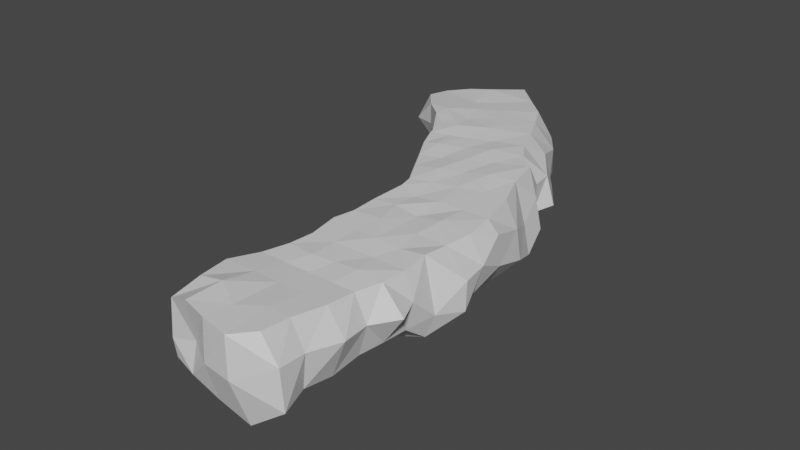 # Source: groundLeft03.blend  (saved by Blender 2.81.16; exported with 4.5.12 LTS)
import bpy
from mathutils import Matrix  # noqa: F401  (used for matrix-valued properties, if any)

bpy.ops.wm.read_factory_settings(use_empty=True)
scene = bpy.context.scene
scene.name = 'Scene'

# ---- collections
col_collection = bpy.data.collections.new('Collection'); scene.collection.children.link(col_collection)

# ---- materials (node trees are filled in below, after node groups)
mat_ground = bpy.data.materials.new('Ground')
mat_ground.alpha_threshold = 0.0
mat_ground.use_transparent_shadow = False
mat_ground.line_color = (0.0, 0.0, 0.0, 1.0)

# ---- material node trees
mat_ground.use_nodes = True; mat_ground.node_tree.nodes.clear()
_N = mat_ground.node_tree.nodes; _L = mat_ground.node_tree.links
n0 = _N.new('ShaderNodeOutputMaterial'); n0.name = 'Material Output'; n0.location = (300, 300)
n1 = _N.new('ShaderNodeBsdfPrincipled'); n1.name = 'Principled BSDF'; n1.location = (10, 300)
n1.distribution = 'GGX'
n1.subsurface_method = 'BURLEY'
n1.inputs[2].default_value = 0.4
n1.inputs[3].default_value = 1.45
n1.inputs[27].default_value = (0.0, 0.0, 0.0, 1.0)
n1.inputs[28].default_value = 1.0
_L.new(n1.outputs[0], n0.inputs[0])
n0.is_active_output = True

# ---- world
world_world = bpy.data.worlds.new('World'); scene.world = world_world
world_world.use_nodes = True; world_world.node_tree.nodes.clear()
_N = world_world.node_tree.nodes; _L = world_world.node_tree.links
n0 = _N.new('ShaderNodeOutputWorld'); n0.name = 'World Output'; n0.location = (300, 300)
n1 = _N.new('ShaderNodeBackground'); n1.name = 'Background'; n1.location = (10, 300)
n1.inputs[0].default_value = (0.05088, 0.05088, 0.05088, 1.0)
_L.new(n1.outputs[0], n0.inputs[0])
n0.is_active_output = True
world_world.color = (0.05088, 0.05088, 0.05088)
world_world.use_sun_shadow = False
world_world.sun_shadow_jitter_overblur = 0.0

# ---- meshes
me_cube = bpy.data.meshes.new('Cube')
me_cube.from_pydata([(0.2566, 4.718, 0.04135), (0.8842, 4.783, -0.9802), (2.379, -4.0, 0.139), (2.827, -4.0, -1.952), (-3.681, 3.516, -0.04744), (-3.655, 3.606, -1.023), (-1.841, -3.716, 0.0), (-2.484, -4.0, -1.0), (-3.482, 2.423, -1.037), (-2.738, 1.506, -1.437), (-2.103, 0.4938, -1.008), (-2.155, -1.461, -1.359), (0.9891, 4.046, 0.05488), (1.332, 2.613, 0.04095), (1.897, 1.214, 0.02157), (2.286, -0.4121, 0.0008141), (2.487, -1.714, 0.0), (2.36, -2.857, 0.0), (-1.68, -2.857, 0.0), (-1.746, -1.715, -9.191e-05), (-1.751, -0.1776, -0.01063), (-1.911, 0.4596, -0.02144), (-2.496, 1.475, -0.03622), (-3.061, 2.458, -0.05439), (3.261, -2.857, -1.0), (3.069, -1.714, -1.0), (2.745, -0.4352, -0.4483), (2.435, 1.198, -0.9992), (1.833, 2.592, -1.561), (1.521, 3.769, -0.9759), (1.36, -4.0, 0.0), (0.3487, -4.0, 0.08144), (-0.6405, -4.0, 0.0), (-3.069, 3.665, 0.03686), (-2.002, 4.014, -0.0139), (-0.9762, 4.384, 0.107), (-2.198, 2.717, -0.03627), (-1.296, 3.048, 0.04968), (-0.3058, 3.418, 0.04163), (-1.514, 1.763, 0.06401), (-0.625, 2.083, 0.01665), (0.3482, 2.408, 0.1278), (-1.024, 0.685, -0.001715), (-0.07812, 0.9077, 0.01999), (0.8941, 1.08, 0.02863), (-0.8326, -0.5346, -0.07682), (0.1814, -0.4586, 0.01015), (1.197, -0.4365, 0.007316), (-0.8621, -1.584, 0.0002146), (0.2005, -1.712, -0.07771), (1.233, -1.714, 0.08144), (-0.4301, -2.857, 0.08144), (0.2887, -2.857, 0.0), (1.094, -2.857, 0.0), (-4.416, 4.9, -0.5649), (-0.3164, 5.604, 0.03013), (0.7353, 5.735, -0.9913), (-4.107, 4.482, -0.03371), (-1.545, 5.23, 0.01046), (-3.332, 4.679, -0.0304), (-2.655, 4.87, -0.02085), (-0.7957, 6.769, 0.02563), (-0.0225, 6.704, -0.6018), (-4.44, 5.61, -0.008743), (-3.59, 5.576, 0.06707), (-2.377, 6.151, 0.08061), (-5.349, 6.282, -1.619), (-1.394, 7.986, 0.0), (-0.5002, 8.093, -1.0), (-5.175, 6.222, 0.01436), (-2.898, 7.132, 0.03414), (-4.188, 6.164, 0.05066), (-3.759, 6.554, -0.003139), (-2.079, -5.0, -1.0), (-1.601, -5.0, 0.0), (2.4, -5.0, 0.0), (2.759, -5.042, -1.0), (-0.6076, -5.0, 0.0), (1.026, -5.0, 0.0), (0.3862, -5.0, 0.0), (-2.259, -6.0, -1.46), (-1.678, -6.0, 0.0), (2.322, -6.0, 0.0), (3.179, -6.0, -1.0), (-0.4784, -6.19, 0.08144), (1.311, -6.0, 0.08144), (0.3208, -6.0, 0.0), (-1.994, -7.0, -1.0), (-1.94, -7.0, 0.0), (2.053, -7.0, 0.0), (2.542, -7.0, -1.0), (-0.8563, -7.0, 0.0), (1.142, -7.0, 0.0), (0.1546, -7.0, 0.0), (-0.000167, -9.658, -2.652), (-5.445, 9.664, -2.669), (-6.19, 7.138, -0.9936), (-1.928, 9.053, 0.0), (-1.28, 9.152, -1.0), (-3.156, 8.214, 0.0), (-6.799, 8.877, -2.39), (-7.007, 8.906, -1.196), (-5.114, 6.881, 0.04215), (-4.1, 7.762, 0.007205), (-1.649, -2.857, -2.011), (-1.597, -3.992, -2.194), (-1.989, 4.072, -2.975), (-3.325, 3.763, -2.196), (1.417, -4.123, -3.255), (2.416, -3.992, -2.949), (1.808, 3.759, -2.194), (0.8274, 4.71, -2.193), (-2.667, 2.739, -2.196), (-2.581, 1.593, -2.618), (-2.057, 0.5425, -2.194), (-2.097, -1.452, -2.553), (3.202, -2.849, -2.194), (2.694, -1.706, -2.194), (2.847, -0.4179, -1.642), (2.603, 1.235, -2.194), (2.06, 2.644, -2.757), (-1.41, 3.031, -2.934), (-1.08, 1.934, -3.29), (-0.8719, 0.7193, -2.818), (-0.7741, -0.5356, -3.288), (-0.7306, -1.706, -3.468), (-0.5927, -2.849, -2.851), (0.1334, 4.552, -2.934), (-0.5858, -4.283, -2.194), (0.4169, -4.142, -3.656), (0.4996, 3.463, -2.194), (-0.3802, 3.267, -3.456), (0.8742, 2.376, -2.958), (-0.06371, 2.164, -2.934), (1.188, 1.066, -3.0), (0.1186, 0.8202, -3.975), (1.429, -0.4272, -3.483), (0.1491, -0.5214, -3.469), (1.295, -1.706, -2.918), (0.3095, -1.706, -2.918), (1.412, -2.849, -2.918), (0.4165, -2.849, -2.918), (-4.401, 5.009, -1.742), (-1.041, 4.78, -3.492), (-2.057, 5.082, -3.354), (-0.5831, -5.283, -3.229), (1.228, -4.51, -2.85), (2.417, -4.992, -2.194), (1.08, 5.791, -2.194), (-0.1481, 5.513, -3.093), (-1.449, 6.244, -2.934), (-2.366, 6.037, -3.541), (0.4183, 6.641, -1.802), (-0.4771, 6.464, -2.934), (-0.9105, 7.391, -2.194), (-1.808, 7.188, -2.957), (-2.747, 6.976, -3.159), (-5.019, 6.451, -2.194), (-0.2782, 7.578, -2.194), (-1.584, -4.992, -2.194), (0.4169, -5.142, -3.229), (2.335, -5.992, -2.194), (1.331, -6.123, -3.019), (-1.583, -5.992, -2.194), (-0.6654, -6.283, -3.229), (0.4169, -6.142, -3.229), (-1.681, -6.992, -2.208), (1.233, -7.123, -2.418), (2.176, -6.992, -2.238), (-0.7911, -7.285, -2.503), (0.3176, -7.143, -2.795), (-3.547, 7.86, -3.025), (-0.8582, 8.704, -2.308), (-1.577, 8.649, -2.569), (-2.486, 8.215, -2.866), (-7.201, 7.544, -1.092), (-6.118, 7.713, -2.286), (-4.266, 8.613, -3.293), (-1.022, -8.48, -3.036), (-3.34, 9.18, -3.814), (-1.003, -10.97, -2.235), (-2.992, 10.13, -0.09217), (-2.384, 10.37, -1.093), (-6.127, 7.06, -0.04379), (-3.981, 9.03, -0.07726), (0.07683, -8.336, -3.18), (-5.62, 7.482, -0.02623), (-4.761, 8.422, -0.06718), (-2.559, 9.81, -3.239), (-1.87, 10.03, -2.889), (-5.942, 9.925, -1.463), (-4.52, 10.23, -2.887), (-5.667, 10.07, -1.418), (-4.171, 11.33, -0.172), (-3.564, 11.42, -1.216), (-7.064, 8.222, -0.1901), (-5.161, 10.08, -0.03422), (-4.483, 11.02, -1.492), (-6.788, 9.053, -0.1875), (-6.003, 9.745, -0.1169), (-3.736, 10.86, -2.858), (-3.05, 11.09, -2.589), (-2.109, -8.184, -2.352), (-2.639, -8.191, -0.8937), (2.171, -8.183, -2.376), (2.744, -8.191, -0.8937), (-0.001112, -10.83, -2.794), (1.067, -8.314, -2.852), (-2.318, -8.191, 0.1071), (2.053, -8.191, 0.1063), (-0.9993, -8.191, 0.1473), (1.001, -8.191, 0.1063), (0.003466, -8.191, 0.1161), (-2.027, -9.507, -2.11), (-2.165, -9.515, -1.078), (2.191, -9.458, -2.156), (2.391, -9.508, -0.7774), (1.079, -9.616, -2.561), (-2.029, -9.515, 0.1989), (1.849, -9.515, 0.2245), (-1.006, -9.515, 0.3962), (0.9941, -9.515, 0.2723), (0.1636, -10.17, 0.307), (-2.028, -10.68, -2.199), (-2.166, -10.69, -1.539), (2.503, -10.54, -2.283), (2.483, -10.65, -0.673), (1.224, -10.75, -3.204), (-2.03, -10.69, -0.04868), (1.848, -10.69, 0.3357), (-1.005, -10.97, 0.3926), (0.03886, -11.23, 0.3546), (1.209, -11.46, -1.235), (0.03886, -11.32, -1.219), (-1.005, -10.71, -1.181), (1.209, -11.46, 0.3385)], [], [(51, 18, 6, 32), (8, 23, 4, 5), (24, 17, 2, 3), (5, 4, 57, 54), (1, 0, 12, 29), (29, 12, 13, 28), (28, 13, 14, 27), (27, 14, 15, 26), (26, 15, 16, 25), (25, 16, 17, 24), (7, 6, 18, 104), (104, 18, 19, 11), (11, 19, 20), (11, 20, 21, 10), (10, 21, 22, 9), (9, 22, 23, 8), (33, 4, 23, 36), (36, 23, 22, 39), (39, 22, 21, 42), (42, 21, 20, 45), (45, 20, 19, 48), (48, 19, 18, 51), (16, 50, 53, 17), (50, 49, 52, 53), (49, 48, 51, 52), (15, 47, 50, 16), (47, 46, 49, 50), (46, 45, 48, 49), (14, 44, 47, 15), (44, 43, 46, 47), (43, 42, 45, 46), (13, 41, 44, 14), (41, 40, 43, 44), (40, 39, 42, 43), (12, 38, 41, 13), (38, 37, 40, 41), (37, 36, 39, 40), (0, 35, 38, 12), (35, 34, 37, 38), (34, 33, 36, 37), (76, 83, 161, 147), (1, 29, 110, 111), (92, 93, 212, 211), (56, 1, 111, 148), (5, 54, 142, 107), (169, 170, 185, 178), (4, 33, 59, 57), (80, 73, 159, 163), (87, 166, 202, 203), (29, 28, 120, 110), (54, 66, 157, 142), (174, 171, 177, 179), (2, 30, 78, 75), (62, 56, 148, 152), (28, 27, 119, 120), (17, 53, 30, 2), (53, 52, 31, 30), (52, 51, 32, 31), (60, 58, 65), (54, 57, 63), (83, 90, 168, 161), (59, 60, 65, 64), (0, 1, 56, 55), (33, 34, 60, 59), (27, 26, 118, 119), (34, 35, 58, 60), (66, 96, 157), (35, 0, 55, 58), (26, 25, 117, 118), (65, 70, 72), (54, 63, 69, 66), (87, 80, 163, 166), (3, 76, 147, 109), (58, 55, 61, 65), (90, 89, 209, 205), (57, 59, 64, 63), (25, 24, 116, 117), (55, 56, 62, 61), (70, 67, 97, 99), (104, 11, 115), (72, 70, 99, 103), (66, 69, 96), (65, 61, 67, 70), (63, 64, 71, 69), (24, 3, 109, 116), (61, 62, 68, 67), (64, 65, 72, 71), (74, 73, 80, 81), (11, 10, 114, 115), (79, 77, 84, 86), (32, 6, 74, 77), (30, 31, 79, 78), (6, 7, 73, 74), (73, 7, 105, 159), (31, 32, 77, 79), (3, 2, 75, 76), (82, 85, 92, 89), (10, 9, 113, 114), (81, 80, 87, 88), (68, 62, 152, 158), (75, 78, 85, 82), (76, 75, 82, 83), (96, 69, 183, 175), (78, 79, 86, 85), (77, 74, 81, 84), (98, 68, 158, 172), (89, 92, 211, 209), (166, 169, 178, 202), (88, 87, 203, 208), (167, 168, 204, 207), (83, 82, 89, 90), (7, 104, 105), (85, 86, 93, 92), (84, 81, 88, 91), (9, 8, 112, 113), (86, 84, 91, 93), (102, 103, 187, 186), (173, 174, 179, 188), (97, 98, 182, 181), (98, 172, 189, 182), (69, 102, 186, 183), (69, 71, 102), (8, 5, 107, 112), (67, 68, 98, 97), (71, 72, 103, 102), (172, 173, 188, 189), (128, 129, 160, 145), (140, 116, 109, 108), (127, 111, 110, 130), (130, 110, 120, 132), (132, 120, 119, 134), (134, 119, 118, 136), (136, 118, 117, 138), (138, 117, 116, 140), (115, 125, 126, 104), (125, 139, 141, 126), (139, 138, 140, 141), (115, 124, 125), (124, 137, 139, 125), (137, 136, 138, 139), (114, 123, 124, 115), (123, 135, 137, 124), (135, 134, 136, 137), (113, 122, 123, 114), (122, 133, 135, 123), (133, 132, 134, 135), (112, 121, 122, 113), (121, 131, 133, 122), (131, 130, 132, 133), (107, 106, 121, 112), (106, 143, 131, 121), (143, 127, 130, 131), (106, 107, 142, 144), (143, 106, 144), (104, 126, 128, 105), (126, 141, 129, 128), (141, 140, 108, 129), (105, 128, 145, 159), (108, 109, 147, 146), (149, 143, 150, 153), (111, 127, 149, 148), (127, 143, 149), (150, 151, 156, 155), (153, 150, 155, 154), (143, 144, 151, 150), (144, 142, 151), (148, 149, 153, 152), (155, 156, 171, 174), (151, 142, 157, 156), (152, 153, 154, 158), (159, 145, 164, 163), (146, 147, 161, 162), (129, 108, 146, 160), (163, 164, 169, 166), (162, 161, 168, 167), (145, 160, 165, 164), (160, 146, 162, 165), (164, 165, 170, 169), (165, 162, 167, 170), (156, 157, 171), (158, 154, 173, 172), (154, 155, 174, 173), (177, 176, 100, 95), (186, 187, 199, 198), (181, 182, 194, 193), (179, 177, 95, 191), (182, 189, 201, 194), (176, 175, 101, 100), (183, 186, 198, 195), (188, 179, 191, 200), (103, 99, 184, 187), (171, 157, 176, 177), (157, 96, 175, 176), (99, 97, 181, 184), (101, 190, 95, 100), (190, 192, 191, 95), (197, 196, 193, 194), (101, 195, 198, 190), (190, 198, 199, 192), (192, 199, 196, 197), (192, 197, 200, 191), (197, 194, 201, 200), (175, 183, 195, 101), (187, 184, 196, 199), (189, 188, 200, 201), (184, 181, 193, 196), (207, 204, 215, 217), (212, 210, 220, 222), (185, 207, 217, 94), (210, 208, 218, 220), (211, 212, 222, 221), (204, 205, 216, 215), (178, 185, 94, 223), (205, 209, 219, 216), (168, 90, 205, 204), (91, 88, 208, 210), (170, 167, 207, 185), (93, 91, 210, 212), (222, 220, 230, 231), (94, 217, 227, 206), (220, 218, 228, 230), (221, 222, 231, 235), (215, 216, 226, 225), (223, 94, 206, 180), (216, 219, 229, 226), (219, 221, 235, 229), (208, 203, 214, 218), (202, 178, 223, 213), (203, 202, 213, 214), (209, 211, 221, 219), (217, 215, 225, 227), (218, 214, 224, 228), (214, 213, 223, 224), (226, 229, 235, 232), (230, 228, 224, 234), (231, 230, 234, 233), (235, 231, 233, 232), (226, 232, 227, 225), (206, 227, 232, 233), (180, 206, 233, 234), (223, 180, 234, 224)])
_uv = me_cube.uv_layers.new(name='UVMap')
_uv.uv.foreach_set('vector', [0.8125, 0.7143, 0.875, 0.7143, 0.875, 0.75, 0.8125, 0.75, 0.375, 0.2143, 0.625, 0.2143, 0.625, 0.25, 0.375, 0.25, 0.375, 0.7143, 0.625, 0.7143, 0.625, 0.75, 0.375, 0.75, 0.375, 0.25, 0.625, 0.25, 0.625, 0.25, 0.375, 0.25, 0.375, 0.5, 0.625, 0.5, 0.625, 0.5357, 0.375, 0.5357, 0.375, 0.5357, 0.625, 0.5357, 0.625, 0.5714, 0.375, 0.5714, 0.375, 0.5714, 0.625, 0.5714, 0.625, 0.6071, 0.375, 0.6071, 0.375, 0.6071, 0.625, 0.6071, 0.625, 0.6429, 0.375, 0.6429, 0.375, 0.6429, 0.625, 0.6429, 0.625, 0.6786, 0.375, 0.6786, 0.375, 0.6786, 0.625, 0.6786, 0.625, 0.7143, 0.375, 0.7143, 0.375, 0.0, 0.625, 0.0, 0.625, 0.03571, 0.375, 0.03571, 0.375, 0.03571, 0.625, 0.03571, 0.625, 0.07143, 0.375, 0.07143, 0.375, 0.07143, 0.625, 0.07143, 0.625, 0.1071, 0.375, 0.1071, 0.625, 0.1071, 0.625, 0.1429, 0.375, 0.1429, 0.375, 0.1429, 0.625, 0.1429, 0.625, 0.1786, 0.375, 0.1786, 0.375, 0.1786, 0.625, 0.1786, 0.625, 0.2143, 0.375, 0.2143, 0.8125, 0.5, 0.875, 0.5, 0.875, 0.5357, 0.8125, 0.5357, 0.8125, 0.5357, 0.875, 0.5357, 0.875, 0.5714, 0.8125, 0.5714, 0.8125, 0.5714, 0.875, 0.5714, 0.875, 0.6071, 0.8125, 0.6071, 0.8125, 0.6071, 0.875, 0.6071, 0.875, 0.6429, 0.8125, 0.6429, 0.8125, 0.6429, 0.875, 0.6429, 0.875, 0.6786, 0.8125, 0.6786, 0.8125, 0.6786, 0.875, 0.6786, 0.875, 0.7143, 0.8125, 0.7143, 0.625, 0.6786, 0.6875, 0.6786, 0.6875, 0.7143, 0.625, 0.7143, 0.6875, 0.6786, 0.75, 0.6786, 0.75, 0.7143, 0.6875, 0.7143, 0.75, 0.6786, 0.8125, 0.6786, 0.8125, 0.7143, 0.75, 0.7143, 0.625, 0.6429, 0.6875, 0.6429, 0.6875, 0.6786, 0.625, 0.6786, 0.6875, 0.6429, 0.75, 0.6429, 0.75, 0.6786, 0.6875, 0.6786, 0.75, 0.6429, 0.8125, 0.6429, 0.8125, 0.6786, 0.75, 0.6786, 0.625, 0.6071, 0.6875, 0.6071, 0.6875, 0.6429, 0.625, 0.6429, 0.6875, 0.6071, 0.75, 0.6071, 0.75, 0.6429, 0.6875, 0.6429, 0.75, 0.6071, 0.8125, 0.6071, 0.8125, 0.6429, 0.75, 0.6429, 0.625, 0.5714, 0.6875, 0.5714, 0.6875, 0.6071, 0.625, 0.6071, 0.6875, 0.5714, 0.75, 0.5714, 0.75, 0.6071, 0.6875, 0.6071, 0.75, 0.5714, 0.8125, 0.5714, 0.8125, 0.6071, 0.75, 0.6071, 0.625, 0.5357, 0.6875, 0.5357, 0.6875, 0.5714, 0.625, 0.5714, 0.6875, 0.5357, 0.75, 0.5357, 0.75, 0.5714, 0.6875, 0.5714, 0.75, 0.5357, 0.8125, 0.5357, 0.8125, 0.5714, 0.75, 0.5714, 0.625, 0.5, 0.6875, 0.5, 0.6875, 0.5357, 0.625, 0.5357, 0.6875, 0.5, 0.75, 0.5, 0.75, 0.5357, 0.6875, 0.5357, 0.75, 0.5, 0.8125, 0.5, 0.8125, 0.5357, 0.75, 0.5357, 0.375, 0.75, 0.375, 0.75, 0.375, 0.75, 0.375, 0.75, 0.375, 0.5, 0.375, 0.5357, 0.375, 0.5357, 0.375, 0.5, 0.6875, 0.75, 0.75, 0.75, 0.75, 0.75, 0.6875, 0.75, 0.375, 0.5, 0.375, 0.5, 0.375, 0.5, 0.375, 0.5, 0.375, 0.25, 0.375, 0.25, 0.375, 0.25, 0.375, 0.25, 0.1875, 0.75, 0.25, 0.75, 0.25, 0.75, 0.1875, 0.75, 0.875, 0.5, 0.8125, 0.5, 0.8125, 0.5, 0.875, 0.5, 0.375, 0.0, 0.375, 0.0, 0.375, 0.0, 0.375, 0.0, 0.375, 0.0, 0.375, 0.0, 0.375, 0.0, 0.375, 0.0, 0.375, 0.5357, 0.375, 0.5714, 0.375, 0.5714, 0.375, 0.5357, 0.375, 0.25, 0.375, 0.25, 0.375, 0.25, 0.375, 0.25, 0.25, 0.5, 0.1875, 0.5, 0.1875, 0.5, 0.25, 0.5, 0.625, 0.75, 0.6875, 0.75, 0.6875, 0.75, 0.625, 0.75, 0.375, 0.5, 0.375, 0.5, 0.375, 0.5, 0.375, 0.5, 0.375, 0.5714, 0.375, 0.6071, 0.375, 0.6071, 0.375, 0.5714, 0.625, 0.7143, 0.6875, 0.7143, 0.6875, 0.75, 0.625, 0.75, 0.6875, 0.7143, 0.75, 0.7143, 0.75, 0.75, 0.6875, 0.75, 0.75, 0.7143, 0.8125, 0.7143, 0.8125, 0.75, 0.75, 0.75, 0.75, 0.5, 0.6875, 0.5, 0.75, 0.5, 0.375, 0.25, 0.625, 0.25, 0.625, 0.25, 0.375, 0.75, 0.375, 0.75, 0.375, 0.75, 0.375, 0.75, 0.8125, 0.5, 0.75, 0.5, 0.75, 0.5, 0.8125, 0.5, 0.625, 0.5, 0.375, 0.5, 0.375, 0.5, 0.625, 0.5, 0.8125, 0.5, 0.75, 0.5, 0.75, 0.5, 0.8125, 0.5, 0.375, 0.6071, 0.375, 0.6429, 0.375, 0.6429, 0.375, 0.6071, 0.75, 0.5, 0.6875, 0.5, 0.6875, 0.5, 0.75, 0.5, 0.375, 0.25, 0.375, 0.25, 0.375, 0.25, 0.6875, 0.5, 0.625, 0.5, 0.625, 0.5, 0.6875, 0.5, 0.375, 0.6429, 0.375, 0.6786, 0.375, 0.6786, 0.375, 0.6429, 0.6875, 0.5, 0.6875, 0.5, 0.75, 0.5, 0.375, 0.25, 0.625, 0.25, 0.625, 0.25, 0.375, 0.25, 0.375, 0.0, 0.375, 0.0, 0.375, 0.0, 0.375, 0.0, 0.375, 0.75, 0.375, 0.75, 0.375, 0.75, 0.375, 0.75, 0.6875, 0.5, 0.625, 0.5, 0.625, 0.5, 0.6875, 0.5, 0.375, 0.75, 0.625, 0.75, 0.625, 0.75, 0.375, 0.75, 0.875, 0.5, 0.8125, 0.5, 0.8125, 0.5, 0.875, 0.5, 0.375, 0.6786, 0.375, 0.7143, 0.375, 0.7143, 0.375, 0.6786, 0.625, 0.5, 0.375, 0.5, 0.375, 0.5, 0.625, 0.5, 0.6875, 0.5, 0.625, 0.5, 0.625, 0.5, 0.6875, 0.5, 0.375, 0.03571, 0.375, 0.07143, 0.375, 0.07143, 0.75, 0.5, 0.6875, 0.5, 0.6875, 0.5, 0.75, 0.5, 0.375, 0.25, 0.625, 0.25, 0.375, 0.25, 0.6875, 0.5, 0.625, 0.5, 0.625, 0.5, 0.6875, 0.5, 0.875, 0.5, 0.8125, 0.5, 0.8125, 0.5, 0.875, 0.5, 0.375, 0.7143, 0.375, 0.75, 0.375, 0.75, 0.375, 0.7143, 0.625, 0.5, 0.375, 0.5, 0.375, 0.5, 0.625, 0.5, 0.8125, 0.5, 0.75, 0.5, 0.75, 0.5, 0.8125, 0.5, 0.625, 0.0, 0.375, 0.0, 0.375, 0.0, 0.625, 0.0, 0.375, 0.1071, 0.375, 0.1429, 0.375, 0.1429, 0.375, 0.1071, 0.75, 0.75, 0.8125, 0.75, 0.8125, 0.75, 0.75, 0.75, 0.8125, 0.75, 0.875, 0.75, 0.875, 0.75, 0.8125, 0.75, 0.6875, 0.75, 0.75, 0.75, 0.75, 0.75, 0.6875, 0.75, 0.625, 0.0, 0.375, 0.0, 0.375, 0.0, 0.625, 0.0, 0.375, 0.0, 0.375, 0.0, 0.375, 0.0, 0.375, 0.0, 0.75, 0.75, 0.8125, 0.75, 0.8125, 0.75, 0.75, 0.75, 0.375, 0.75, 0.625, 0.75, 0.625, 0.75, 0.375, 0.75, 0.625, 0.75, 0.6875, 0.75, 0.6875, 0.75, 0.625, 0.75, 0.375, 0.1429, 0.375, 0.1786, 0.375, 0.1786, 0.375, 0.1429, 0.625, 0.0, 0.375, 0.0, 0.375, 0.0, 0.625, 0.0, 0.375, 0.5, 0.375, 0.5, 0.375, 0.5, 0.375, 0.5, 0.625, 0.75, 0.6875, 0.75, 0.6875, 0.75, 0.625, 0.75, 0.375, 0.75, 0.625, 0.75, 0.625, 0.75, 0.375, 0.75, 0.375, 0.25, 0.625, 0.25, 0.625, 0.25, 0.375, 0.25, 0.6875, 0.75, 0.75, 0.75, 0.75, 0.75, 0.6875, 0.75, 0.8125, 0.75, 0.875, 0.75, 0.875, 0.75, 0.8125, 0.75, 0.375, 0.5, 0.375, 0.5, 0.375, 0.5, 0.375, 0.5, 0.625, 0.75, 0.6875, 0.75, 0.6875, 0.75, 0.625, 0.75, 0.125, 0.75, 0.1875, 0.75, 0.1875, 0.75, 0.125, 0.75, 0.625, 0.0, 0.375, 0.0, 0.375, 0.0, 0.625, 0.0, 0.3125, 0.75, 0.375, 0.75, 0.375, 0.75, 0.3125, 0.75, 0.375, 0.75, 0.625, 0.75, 0.625, 0.75, 0.375, 0.75, 0.375, 0.0, 0.375, 0.03571, 0.375, 0.0, 0.6875, 0.75, 0.75, 0.75, 0.75, 0.75, 0.6875, 0.75, 0.8125, 0.75, 0.875, 0.75, 0.875, 0.75, 0.8125, 0.75, 0.375, 0.1786, 0.375, 0.2143, 0.375, 0.2143, 0.375, 0.1786, 0.75, 0.75, 0.8125, 0.75, 0.8125, 0.75, 0.75, 0.75, 0.8125, 0.5, 0.75, 0.5, 0.75, 0.5, 0.8125, 0.5, 0.3125, 0.5, 0.25, 0.5, 0.25, 0.5, 0.3125, 0.5, 0.625, 0.5, 0.375, 0.5, 0.375, 0.5, 0.625, 0.5, 0.375, 0.5, 0.375, 0.5, 0.375, 0.5, 0.375, 0.5, 0.875, 0.5, 0.8125, 0.5, 0.8125, 0.5, 0.875, 0.5, 0.875, 0.5, 0.8125, 0.5, 0.8125, 0.5, 0.375, 0.2143, 0.375, 0.25, 0.375, 0.25, 0.375, 0.2143, 0.625, 0.5, 0.375, 0.5, 0.375, 0.5, 0.625, 0.5, 0.8125, 0.5, 0.75, 0.5, 0.75, 0.5, 0.8125, 0.5, 0.375, 0.5, 0.3125, 0.5, 0.3125, 0.5, 0.375, 0.5, 0.1875, 0.75, 0.25, 0.75, 0.25, 0.75, 0.1875, 0.75, 0.3125, 0.7143, 0.375, 0.7143, 0.375, 0.75, 0.3125, 0.75, 0.3125, 0.5, 0.375, 0.5, 0.375, 0.5357, 0.3125, 0.5357, 0.3125, 0.5357, 0.375, 0.5357, 0.375, 0.5714, 0.3125, 0.5714, 0.3125, 0.5714, 0.375, 0.5714, 0.375, 0.6071, 0.3125, 0.6071, 0.3125, 0.6071, 0.375, 0.6071, 0.375, 0.6429, 0.3125, 0.6429, 0.3125, 0.6429, 0.375, 0.6429, 0.375, 0.6786, 0.3125, 0.6786, 0.3125, 0.6786, 0.375, 0.6786, 0.375, 0.7143, 0.3125, 0.7143, 0.125, 0.6786, 0.1875, 0.6786, 0.1875, 0.7143, 0.125, 0.7143, 0.1875, 0.6786, 0.25, 0.6786, 0.25, 0.7143, 0.1875, 0.7143, 0.25, 0.6786, 0.3125, 0.6786, 0.3125, 0.7143, 0.25, 0.7143, 0.125, 0.6429, 0.1875, 0.6429, 0.1875, 0.6786, 0.1875, 0.6429, 0.25, 0.6429, 0.25, 0.6786, 0.1875, 0.6786, 0.25, 0.6429, 0.3125, 0.6429, 0.3125, 0.6786, 0.25, 0.6786, 0.125, 0.6071, 0.1875, 0.6071, 0.1875, 0.6429, 0.125, 0.6429, 0.1875, 0.6071, 0.25, 0.6071, 0.25, 0.6429, 0.1875, 0.6429, 0.25, 0.6071, 0.3125, 0.6071, 0.3125, 0.6429, 0.25, 0.6429, 0.125, 0.5714, 0.1875, 0.5714, 0.1875, 0.6071, 0.125, 0.6071, 0.1875, 0.5714, 0.25, 0.5714, 0.25, 0.6071, 0.1875, 0.6071, 0.25, 0.5714, 0.3125, 0.5714, 0.3125, 0.6071, 0.25, 0.6071, 0.125, 0.5357, 0.1875, 0.5357, 0.1875, 0.5714, 0.125, 0.5714, 0.1875, 0.5357, 0.25, 0.5357, 0.25, 0.5714, 0.1875, 0.5714, 0.25, 0.5357, 0.3125, 0.5357, 0.3125, 0.5714, 0.25, 0.5714, 0.125, 0.5, 0.1875, 0.5, 0.1875, 0.5357, 0.125, 0.5357, 0.1875, 0.5, 0.25, 0.5, 0.25, 0.5357, 0.1875, 0.5357, 0.25, 0.5, 0.3125, 0.5, 0.3125, 0.5357, 0.25, 0.5357, 0.1875, 0.5, 0.125, 0.5, 0.125, 0.5, 0.1875, 0.5, 0.25, 0.5, 0.1875, 0.5, 0.1875, 0.5, 0.125, 0.7143, 0.1875, 0.7143, 0.1875, 0.75, 0.125, 0.75, 0.1875, 0.7143, 0.25, 0.7143, 0.25, 0.75, 0.1875, 0.75, 0.25, 0.7143, 0.3125, 0.7143, 0.3125, 0.75, 0.25, 0.75, 0.125, 0.75, 0.1875, 0.75, 0.1875, 0.75, 0.125, 0.75, 0.3125, 0.75, 0.375, 0.75, 0.375, 0.75, 0.3125, 0.75, 0.3125, 0.5, 0.25, 0.5, 0.25, 0.5, 0.3125, 0.5, 0.375, 0.5, 0.3125, 0.5, 0.3125, 0.5, 0.375, 0.5, 0.3125, 0.5, 0.25, 0.5, 0.3125, 0.5, 0.25, 0.5, 0.1875, 0.5, 0.1875, 0.5, 0.25, 0.5, 0.3125, 0.5, 0.25, 0.5, 0.25, 0.5, 0.3125, 0.5, 0.25, 0.5, 0.1875, 0.5, 0.1875, 0.5, 0.25, 0.5, 0.1875, 0.5, 0.125, 0.5, 0.1875, 0.5, 0.375, 0.5, 0.3125, 0.5, 0.3125, 0.5, 0.375, 0.5, 0.25, 0.5, 0.1875, 0.5, 0.1875, 0.5, 0.25, 0.5, 0.1875, 0.5, 0.125, 0.5, 0.125, 0.5, 0.1875, 0.5, 0.375, 0.5, 0.3125, 0.5, 0.3125, 0.5, 0.375, 0.5, 0.125, 0.75, 0.1875, 0.75, 0.1875, 0.75, 0.125, 0.75, 0.3125, 0.75, 0.375, 0.75, 0.375, 0.75, 0.3125, 0.75, 0.25, 0.75, 0.3125, 0.75, 0.3125, 0.75, 0.25, 0.75, 0.125, 0.75, 0.1875, 0.75, 0.1875, 0.75, 0.125, 0.75, 0.3125, 0.75, 0.375, 0.75, 0.375, 0.75, 0.3125, 0.75, 0.1875, 0.75, 0.25, 0.75, 0.25, 0.75, 0.1875, 0.75, 0.25, 0.75, 0.3125, 0.75, 0.3125, 0.75, 0.25, 0.75, 0.1875, 0.75, 0.25, 0.75, 0.25, 0.75, 0.1875, 0.75, 0.25, 0.75, 0.3125, 0.75, 0.3125, 0.75, 0.25, 0.75, 0.1875, 0.5, 0.125, 0.5, 0.1875, 0.5, 0.375, 0.5, 0.3125, 0.5, 0.3125, 0.5, 0.375, 0.5, 0.3125, 0.5, 0.25, 0.5, 0.25, 0.5, 0.3125, 0.5, 0.1875, 0.5, 0.125, 0.5, 0.125, 0.5, 0.1875, 0.5, 0.8125, 0.5, 0.75, 0.5, 0.75, 0.5, 0.8125, 0.5, 0.625, 0.5, 0.375, 0.5, 0.375, 0.5, 0.625, 0.5, 0.25, 0.5, 0.1875, 0.5, 0.1875, 0.5, 0.25, 0.5, 0.375, 0.5, 0.375, 0.5, 0.375, 0.5, 0.375, 0.5, 0.375, 0.25, 0.375, 0.25, 0.375, 0.25, 0.375, 0.25, 0.875, 0.5, 0.8125, 0.5, 0.8125, 0.5, 0.875, 0.5, 0.3125, 0.5, 0.25, 0.5, 0.25, 0.5, 0.3125, 0.5, 0.75, 0.5, 0.6875, 0.5, 0.6875, 0.5, 0.75, 0.5, 0.1875, 0.5, 0.125, 0.5, 0.125, 0.5, 0.1875, 0.5, 0.375, 0.25, 0.375, 0.25, 0.375, 0.25, 0.375, 0.25, 0.6875, 0.5, 0.625, 0.5, 0.625, 0.5, 0.6875, 0.5, 0.375, 0.25, 0.375, 0.3125, 0.375, 0.3125, 0.375, 0.25, 0.375, 0.3125, 0.375, 0.375, 0.375, 0.375, 0.375, 0.3125, 0.375, 0.4375, 0.625, 0.4375, 0.625, 0.5, 0.375, 0.5, 0.375, 0.25, 0.625, 0.25, 0.625, 0.3125, 0.375, 0.3125, 0.375, 0.3125, 0.625, 0.3125, 0.625, 0.375, 0.375, 0.375, 0.375, 0.375, 0.625, 0.375, 0.625, 0.4375, 0.375, 0.4375, 0.375, 0.375, 0.375, 0.4375, 0.375, 0.4375, 0.375, 0.375, 0.375, 0.4375, 0.375, 0.5, 0.375, 0.5, 0.375, 0.4375, 0.375, 0.25, 0.625, 0.25, 0.625, 0.25, 0.375, 0.25, 0.75, 0.5, 0.6875, 0.5, 0.6875, 0.5, 0.75, 0.5, 0.375, 0.5, 0.3125, 0.5, 0.3125, 0.5, 0.375, 0.5, 0.6875, 0.5, 0.625, 0.5, 0.625, 0.5, 0.6875, 0.5, 0.3125, 0.75, 0.375, 0.75, 0.375, 0.75, 0.3125, 0.75, 0.75, 0.75, 0.8125, 0.75, 0.8125, 0.75, 0.75, 0.75, 0.25, 0.75, 0.3125, 0.75, 0.3125, 0.75, 0.25, 0.75, 0.8125, 0.75, 0.875, 0.75, 0.875, 0.75, 0.8125, 0.75, 0.6875, 0.75, 0.75, 0.75, 0.75, 0.75, 0.6875, 0.75, 0.375, 0.75, 0.375, 0.75, 0.375, 0.75, 0.375, 0.75, 0.1875, 0.75, 0.25, 0.75, 0.25, 0.75, 0.1875, 0.75, 0.375, 0.75, 0.625, 0.75, 0.625, 0.75, 0.375, 0.75, 0.375, 0.75, 0.375, 0.75, 0.375, 0.75, 0.375, 0.75, 0.8125, 0.75, 0.875, 0.75, 0.875, 0.75, 0.8125, 0.75, 0.25, 0.75, 0.3125, 0.75, 0.3125, 0.75, 0.25, 0.75, 0.75, 0.75, 0.8125, 0.75, 0.8125, 0.75, 0.75, 0.75, 0.75, 0.75, 0.8125, 0.75, 0.8125, 0.75, 0.75, 0.75, 0.25, 0.75, 0.3125, 0.75, 0.3125, 0.75, 0.25, 0.75, 0.8125, 0.75, 0.875, 0.75, 0.875, 0.75, 0.8125, 0.75, 0.6875, 0.75, 0.75, 0.75, 0.75, 0.75, 0.6875, 0.75, 0.375, 0.75, 0.375, 0.75, 0.375, 0.75, 0.375, 0.75, 0.1875, 0.75, 0.25, 0.75, 0.25, 0.75, 0.1875, 0.75, 0.375, 0.75, 0.625, 0.75, 0.625, 0.75, 0.375, 0.75, 0.625, 0.75, 0.6875, 0.75, 0.6875, 0.75, 0.625, 0.75, 0.625, 0.0, 0.375, 0.0, 0.375, 0.0, 0.625, 0.0, 0.125, 0.75, 0.1875, 0.75, 0.1875, 0.75, 0.125, 0.75, 0.375, 0.0, 0.375, 0.0, 0.375, 0.0, 0.375, 0.0, 0.625, 0.75, 0.6875, 0.75, 0.6875, 0.75, 0.625, 0.75, 0.3125, 0.75, 0.375, 0.75, 0.375, 0.75, 0.3125, 0.75, 0.625, 0.0, 0.375, 0.0, 0.375, 0.0, 0.625, 0.0, 0.375, 0.0, 0.375, 0.0, 0.375, 0.0, 0.375, 0.0, 0.375, 0.75, 0.625, 0.75, 0.0, 0.0, 0.0, 0.0, 0.8125, 0.75, 0.875, 0.75, 0.875, 0.75, 0.8125, 0.75, 0.75, 0.75, 0.8125, 0.75, 0.8125, 0.75, 0.75, 0.75, 0.0, 0.0, 0.75, 0.75, 0.75, 0.75, 0.0, 0.0, 0.375, 0.75, 0.0, 0.0, 0.3125, 0.75, 0.375, 0.75, 0.25, 0.75, 0.3125, 0.75, 0.0, 0.0, 0.75, 0.75, 0.1875, 0.75, 0.25, 0.75, 0.75, 0.75, 0.8125, 0.75, 0.1875, 0.75, 0.1875, 0.75, 0.8125, 0.75, 0.875, 0.75])
me_cube.materials.append(mat_ground)
me_cube.use_remesh_preserve_volume = False
me_cube.use_remesh_preserve_attributes = False
me_cube.use_mirror_vertex_groups = False
me_cube.update()

# ---- objects
ob_cube = bpy.data.objects.new('Cube', me_cube)

# ---- transforms, parenting, visibility, modifiers, constraints
ob_cube.location = (0.0, 0.0, 0.0)
ob_cube.lock_rotations_4d = False
ob_cube.empty_display_type = 'ARROWS'
ob_cube.lineart.crease_threshold = 0.0
_m = ob_cube.modifiers.new('Triangulate', 'TRIANGULATE')

# ---- collection membership
col_collection.objects.link(ob_cube)

# ---- scene / render settings (as saved in the file)
scene.frame_start = 1; scene.frame_end = 250; scene.frame_set(1)
scene.render.engine = 'BLENDER_EEVEE_NEXT'
scene.cycles.use_denoising = False
scene.cycles.samples = 128
scene.cycles.sampling_pattern = 'TABULATED_SOBOL'
scene.cycles.use_adaptive_sampling = False
scene.cycles.use_light_tree = False
scene.view_settings.view_transform = 'Filmic'
bpy.context.view_layer.update()

# ---- added for rendering (the .blend has no active camera and no usable light): camera, sun
cam_auto = bpy.data.cameras.new('AutoCamera')
cam_auto.lens = 50.0
cam_auto.sensor_width = 36.0
cam_auto.clip_end = 1000.0
ob_auto_camera = bpy.data.objects.new('AutoCamera', cam_auto)
scene.collection.objects.link(ob_auto_camera)
ob_auto_camera.location = (21.656, -28.3677, 17.1115)
ob_auto_camera.rotation_euler = (1.09748, -7.21219e-08, 0.694738)
scene.camera = ob_auto_camera
light_auto_sun = bpy.data.lights.new('AutoSun', 'SUN')
light_auto_sun.energy = 3.0
light_auto_sun.angle = 0.0523599
ob_auto_sun = bpy.data.objects.new('AutoSun', light_auto_sun)
scene.collection.objects.link(ob_auto_sun)
ob_auto_sun.rotation_euler = (0.872665, 0.174533, 0.523599)
bpy.context.view_layer.update()
